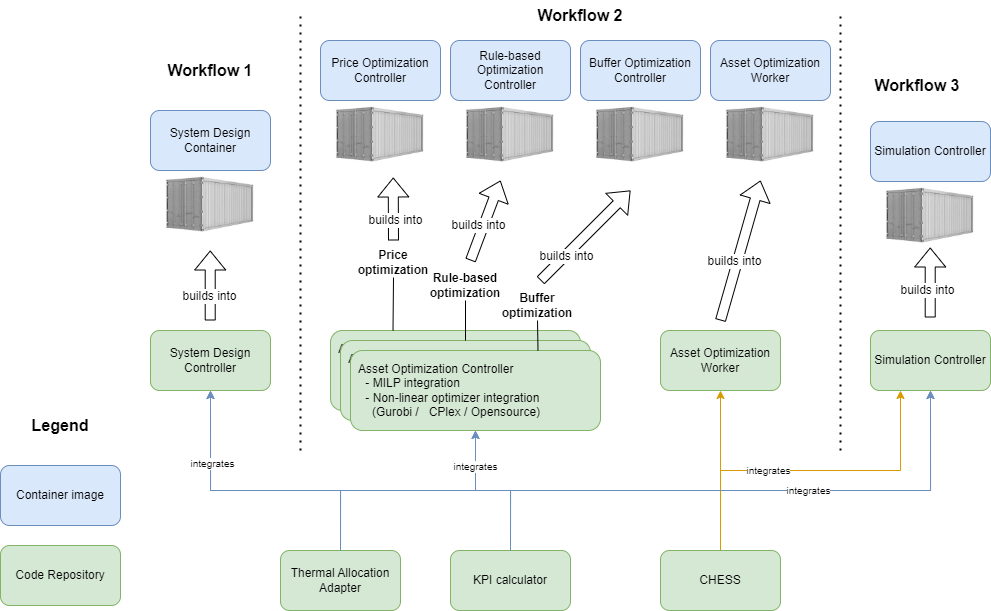

The diagram above was exported from draw.io. Its source (the exported page's mxGraphModel, read from the mxfile embedded in the PNG):
<mxGraphModel dx="2037" dy="830" grid="1" gridSize="10" guides="1" tooltips="1" connect="1" arrows="1" fold="1" page="1" pageScale="1" pageWidth="850" pageHeight="1100" math="0" shadow="0">
  <root>
    <mxCell id="0" />
    <mxCell id="1" parent="0" />
    <mxCell id="dKfde5-MQahYEQ1r8LPX-16" style="edgeStyle=orthogonalEdgeStyle;rounded=0;orthogonalLoop=1;jettySize=auto;html=1;exitX=0.5;exitY=0;exitDx=0;exitDy=0;entryX=0.5;entryY=1;entryDx=0;entryDy=0;fontSize=16;fillColor=#ffe6cc;strokeColor=#d79b00;" edge="1" parent="1" source="dKfde5-MQahYEQ1r8LPX-1" target="dKfde5-MQahYEQ1r8LPX-4">
      <mxGeometry relative="1" as="geometry">
        <Array as="points">
          <mxPoint x="740" y="610" />
          <mxPoint x="740" y="610" />
        </Array>
      </mxGeometry>
    </mxCell>
    <mxCell id="dKfde5-MQahYEQ1r8LPX-20" style="edgeStyle=orthogonalEdgeStyle;rounded=0;orthogonalLoop=1;jettySize=auto;html=1;exitX=0.5;exitY=0;exitDx=0;exitDy=0;entryX=0.25;entryY=1;entryDx=0;entryDy=0;fontSize=12;fillColor=#ffe6cc;strokeColor=#d79b00;" edge="1" parent="1" source="dKfde5-MQahYEQ1r8LPX-1" target="dKfde5-MQahYEQ1r8LPX-19">
      <mxGeometry relative="1" as="geometry" />
    </mxCell>
    <mxCell id="dKfde5-MQahYEQ1r8LPX-69" value="&lt;font style=&quot;font-size: 10px;&quot;&gt;integrates&lt;/font&gt;" style="edgeLabel;html=1;align=center;verticalAlign=middle;resizable=0;points=[];fontSize=12;" vertex="1" connectable="0" parent="dKfde5-MQahYEQ1r8LPX-20">
      <mxGeometry x="-0.2503" relative="1" as="geometry">
        <mxPoint as="offset" />
      </mxGeometry>
    </mxCell>
    <mxCell id="dKfde5-MQahYEQ1r8LPX-1" value="CHESS" style="rounded=1;whiteSpace=wrap;html=1;fillColor=#d5e8d4;strokeColor=#82b366;" vertex="1" parent="1">
      <mxGeometry x="680" y="650" width="120" height="60" as="geometry" />
    </mxCell>
    <mxCell id="dKfde5-MQahYEQ1r8LPX-7" style="edgeStyle=orthogonalEdgeStyle;rounded=0;orthogonalLoop=1;jettySize=auto;html=1;exitX=0.5;exitY=0;exitDx=0;exitDy=0;entryX=0.5;entryY=1;entryDx=0;entryDy=0;fillColor=#dae8fc;strokeColor=#6c8ebf;" edge="1" parent="1" source="dKfde5-MQahYEQ1r8LPX-2" target="dKfde5-MQahYEQ1r8LPX-6">
      <mxGeometry relative="1" as="geometry">
        <Array as="points">
          <mxPoint x="360" y="590" />
          <mxPoint x="230" y="590" />
        </Array>
      </mxGeometry>
    </mxCell>
    <mxCell id="dKfde5-MQahYEQ1r8LPX-9" style="edgeStyle=orthogonalEdgeStyle;rounded=0;orthogonalLoop=1;jettySize=auto;html=1;exitX=0.5;exitY=0;exitDx=0;exitDy=0;fillColor=#dae8fc;strokeColor=#6c8ebf;entryX=0.5;entryY=1;entryDx=0;entryDy=0;" edge="1" parent="1" source="dKfde5-MQahYEQ1r8LPX-2" target="dKfde5-MQahYEQ1r8LPX-24">
      <mxGeometry relative="1" as="geometry">
        <Array as="points">
          <mxPoint x="360" y="590" />
          <mxPoint x="495" y="590" />
        </Array>
      </mxGeometry>
    </mxCell>
    <mxCell id="dKfde5-MQahYEQ1r8LPX-2" value="Thermal Allocation Adapter" style="rounded=1;whiteSpace=wrap;html=1;fillColor=#d5e8d4;strokeColor=#82b366;" vertex="1" parent="1">
      <mxGeometry x="300" y="650" width="120" height="60" as="geometry" />
    </mxCell>
    <mxCell id="dKfde5-MQahYEQ1r8LPX-3" value="&amp;nbsp; Asset Optimization Controller&lt;br&gt;&amp;nbsp; &amp;nbsp; - MILP integration&lt;br&gt;&amp;nbsp; &amp;nbsp; - Non-linear optimizer integration&lt;br&gt;&amp;nbsp; &amp;nbsp; &amp;nbsp; (Gurobi /&amp;nbsp; &amp;nbsp;CPlex / Opensource)" style="rounded=1;whiteSpace=wrap;html=1;align=left;fillColor=#d5e8d4;strokeColor=#82b366;" vertex="1" parent="1">
      <mxGeometry x="350" y="430" width="250" height="80" as="geometry" />
    </mxCell>
    <mxCell id="dKfde5-MQahYEQ1r8LPX-4" value="&lt;div style=&quot;&quot;&gt;&lt;span style=&quot;background-color: initial;&quot;&gt;Asset Optimization Worker&lt;/span&gt;&lt;/div&gt;" style="rounded=1;whiteSpace=wrap;html=1;align=center;fillColor=#d5e8d4;strokeColor=#82b366;" vertex="1" parent="1">
      <mxGeometry x="680" y="430" width="120" height="60" as="geometry" />
    </mxCell>
    <mxCell id="dKfde5-MQahYEQ1r8LPX-8" style="edgeStyle=orthogonalEdgeStyle;rounded=0;orthogonalLoop=1;jettySize=auto;html=1;exitX=0.5;exitY=0;exitDx=0;exitDy=0;entryX=0.5;entryY=1;entryDx=0;entryDy=0;fillColor=#dae8fc;strokeColor=#6c8ebf;" edge="1" parent="1" source="dKfde5-MQahYEQ1r8LPX-5" target="dKfde5-MQahYEQ1r8LPX-6">
      <mxGeometry relative="1" as="geometry">
        <Array as="points">
          <mxPoint x="530" y="590" />
          <mxPoint x="230" y="590" />
        </Array>
      </mxGeometry>
    </mxCell>
    <mxCell id="dKfde5-MQahYEQ1r8LPX-71" value="integrates" style="edgeLabel;html=1;align=center;verticalAlign=middle;resizable=0;points=[];fontSize=10;" vertex="1" connectable="0" parent="dKfde5-MQahYEQ1r8LPX-8">
      <mxGeometry x="0.6837" y="-2" relative="1" as="geometry">
        <mxPoint as="offset" />
      </mxGeometry>
    </mxCell>
    <mxCell id="dKfde5-MQahYEQ1r8LPX-10" style="edgeStyle=orthogonalEdgeStyle;rounded=0;orthogonalLoop=1;jettySize=auto;html=1;exitX=0.5;exitY=0;exitDx=0;exitDy=0;entryX=0.5;entryY=1;entryDx=0;entryDy=0;fillColor=#dae8fc;strokeColor=#6c8ebf;" edge="1" parent="1" source="dKfde5-MQahYEQ1r8LPX-5" target="dKfde5-MQahYEQ1r8LPX-24">
      <mxGeometry relative="1" as="geometry">
        <Array as="points">
          <mxPoint x="530" y="590" />
          <mxPoint x="495" y="590" />
        </Array>
      </mxGeometry>
    </mxCell>
    <mxCell id="dKfde5-MQahYEQ1r8LPX-72" value="integrates" style="edgeLabel;html=1;align=center;verticalAlign=middle;resizable=0;points=[];fontSize=10;" vertex="1" connectable="0" parent="dKfde5-MQahYEQ1r8LPX-10">
      <mxGeometry x="0.444" y="-2" relative="1" as="geometry">
        <mxPoint x="-2" y="-8" as="offset" />
      </mxGeometry>
    </mxCell>
    <mxCell id="dKfde5-MQahYEQ1r8LPX-5" value="KPI calculator" style="rounded=1;whiteSpace=wrap;html=1;fillColor=#d5e8d4;strokeColor=#82b366;" vertex="1" parent="1">
      <mxGeometry x="470" y="650" width="120" height="60" as="geometry" />
    </mxCell>
    <mxCell id="dKfde5-MQahYEQ1r8LPX-6" value="System Design Controller" style="rounded=1;whiteSpace=wrap;html=1;fillColor=#d5e8d4;strokeColor=#82b366;" vertex="1" parent="1">
      <mxGeometry x="170" y="430" width="120" height="60" as="geometry" />
    </mxCell>
    <mxCell id="dKfde5-MQahYEQ1r8LPX-11" value="" style="endArrow=none;dashed=1;html=1;dashPattern=1 3;strokeWidth=2;rounded=0;" edge="1" parent="1">
      <mxGeometry width="50" height="50" relative="1" as="geometry">
        <mxPoint x="320" y="550" as="sourcePoint" />
        <mxPoint x="320" y="110" as="targetPoint" />
      </mxGeometry>
    </mxCell>
    <mxCell id="dKfde5-MQahYEQ1r8LPX-12" value="&lt;b&gt;&lt;font style=&quot;font-size: 16px;&quot;&gt;Workflow 1&lt;/font&gt;&lt;/b&gt;" style="text;html=1;strokeColor=none;fillColor=none;align=center;verticalAlign=middle;whiteSpace=wrap;rounded=0;" vertex="1" parent="1">
      <mxGeometry x="170" y="155" width="120" height="30" as="geometry" />
    </mxCell>
    <mxCell id="dKfde5-MQahYEQ1r8LPX-13" value="&lt;b&gt;&lt;font style=&quot;font-size: 16px;&quot;&gt;Workflow 2&lt;/font&gt;&lt;/b&gt;" style="text;html=1;strokeColor=none;fillColor=none;align=center;verticalAlign=middle;whiteSpace=wrap;rounded=0;" vertex="1" parent="1">
      <mxGeometry x="540" y="100" width="120" height="30" as="geometry" />
    </mxCell>
    <mxCell id="dKfde5-MQahYEQ1r8LPX-14" value="" style="endArrow=none;dashed=1;html=1;dashPattern=1 3;strokeWidth=2;rounded=0;" edge="1" parent="1">
      <mxGeometry width="50" height="50" relative="1" as="geometry">
        <mxPoint x="860" y="550" as="sourcePoint" />
        <mxPoint x="860" y="110" as="targetPoint" />
      </mxGeometry>
    </mxCell>
    <mxCell id="dKfde5-MQahYEQ1r8LPX-15" value="&lt;b&gt;&lt;font style=&quot;font-size: 16px;&quot;&gt;Workflow 3&lt;/font&gt;&lt;/b&gt;" style="text;html=1;strokeColor=none;fillColor=none;align=center;verticalAlign=middle;whiteSpace=wrap;rounded=0;" vertex="1" parent="1">
      <mxGeometry x="877" y="170" width="120" height="30" as="geometry" />
    </mxCell>
    <mxCell id="dKfde5-MQahYEQ1r8LPX-19" value="Simulation Controller" style="rounded=1;whiteSpace=wrap;html=1;fontSize=12;fillColor=#d5e8d4;strokeColor=#82b366;" vertex="1" parent="1">
      <mxGeometry x="890" y="430" width="120" height="60" as="geometry" />
    </mxCell>
    <mxCell id="dKfde5-MQahYEQ1r8LPX-21" style="edgeStyle=orthogonalEdgeStyle;rounded=0;orthogonalLoop=1;jettySize=auto;html=1;exitX=0.5;exitY=0;exitDx=0;exitDy=0;entryX=0.5;entryY=1;entryDx=0;entryDy=0;fillColor=#dae8fc;strokeColor=#6c8ebf;" edge="1" parent="1" source="dKfde5-MQahYEQ1r8LPX-5" target="dKfde5-MQahYEQ1r8LPX-19">
      <mxGeometry relative="1" as="geometry">
        <mxPoint x="540" y="660" as="sourcePoint" />
        <mxPoint x="120" y="500" as="targetPoint" />
        <Array as="points">
          <mxPoint x="530" y="590" />
          <mxPoint x="950" y="590" />
        </Array>
      </mxGeometry>
    </mxCell>
    <mxCell id="dKfde5-MQahYEQ1r8LPX-22" style="edgeStyle=orthogonalEdgeStyle;rounded=0;orthogonalLoop=1;jettySize=auto;html=1;exitX=0.5;exitY=0;exitDx=0;exitDy=0;fillColor=#dae8fc;strokeColor=#6c8ebf;entryX=0.5;entryY=1;entryDx=0;entryDy=0;" edge="1" parent="1" source="dKfde5-MQahYEQ1r8LPX-2" target="dKfde5-MQahYEQ1r8LPX-19">
      <mxGeometry relative="1" as="geometry">
        <mxPoint x="370" y="660" as="sourcePoint" />
        <mxPoint x="485" y="520" as="targetPoint" />
        <Array as="points">
          <mxPoint x="360" y="590" />
          <mxPoint x="950" y="590" />
        </Array>
      </mxGeometry>
    </mxCell>
    <mxCell id="dKfde5-MQahYEQ1r8LPX-70" value="integrates" style="edgeLabel;html=1;align=center;verticalAlign=middle;resizable=0;points=[];fontSize=10;" vertex="1" connectable="0" parent="dKfde5-MQahYEQ1r8LPX-22">
      <mxGeometry x="0.4065" relative="1" as="geometry">
        <mxPoint as="offset" />
      </mxGeometry>
    </mxCell>
    <mxCell id="dKfde5-MQahYEQ1r8LPX-23" value="&amp;nbsp; Asset Optimization Controller&lt;br&gt;&amp;nbsp; &amp;nbsp; - MILP integration&lt;br&gt;&amp;nbsp; &amp;nbsp; - Non-linear optimizer integration&lt;br&gt;&amp;nbsp; &amp;nbsp; &amp;nbsp; (Gurobi /&amp;nbsp; &amp;nbsp;CPlex / Opensource)" style="rounded=1;whiteSpace=wrap;html=1;align=left;fillColor=#d5e8d4;strokeColor=#82b366;" vertex="1" parent="1">
      <mxGeometry x="360" y="440" width="250" height="80" as="geometry" />
    </mxCell>
    <mxCell id="dKfde5-MQahYEQ1r8LPX-24" value="&amp;nbsp; Asset Optimization Controller&lt;br&gt;&amp;nbsp; &amp;nbsp; - MILP integration&lt;br&gt;&amp;nbsp; &amp;nbsp; - Non-linear optimizer integration&lt;br&gt;&amp;nbsp; &amp;nbsp; &amp;nbsp; (Gurobi /&amp;nbsp; &amp;nbsp;CPlex / Opensource)" style="rounded=1;whiteSpace=wrap;html=1;align=left;fillColor=#d5e8d4;strokeColor=#82b366;" vertex="1" parent="1">
      <mxGeometry x="370" y="450" width="250" height="80" as="geometry" />
    </mxCell>
    <mxCell id="dKfde5-MQahYEQ1r8LPX-25" value="" style="endArrow=none;html=1;rounded=0;fontSize=12;exitX=0.25;exitY=0;exitDx=0;exitDy=0;entryX=0.5;entryY=1;entryDx=0;entryDy=0;" edge="1" parent="1" source="dKfde5-MQahYEQ1r8LPX-3" target="dKfde5-MQahYEQ1r8LPX-26">
      <mxGeometry width="50" height="50" relative="1" as="geometry">
        <mxPoint x="380" y="410" as="sourcePoint" />
        <mxPoint x="413" y="390" as="targetPoint" />
      </mxGeometry>
    </mxCell>
    <mxCell id="dKfde5-MQahYEQ1r8LPX-26" value="Price optimization" style="text;html=1;strokeColor=none;fillColor=none;align=center;verticalAlign=middle;whiteSpace=wrap;rounded=0;fontSize=12;fontStyle=1" vertex="1" parent="1">
      <mxGeometry x="383" y="347" width="60" height="30" as="geometry" />
    </mxCell>
    <mxCell id="dKfde5-MQahYEQ1r8LPX-27" value="" style="endArrow=none;html=1;rounded=0;fontSize=12;entryX=0.5;entryY=1;entryDx=0;entryDy=0;exitX=0.5;exitY=0;exitDx=0;exitDy=0;" edge="1" parent="1" target="dKfde5-MQahYEQ1r8LPX-28" source="dKfde5-MQahYEQ1r8LPX-23">
      <mxGeometry width="50" height="50" relative="1" as="geometry">
        <mxPoint x="488" y="420" as="sourcePoint" />
        <mxPoint x="488" y="380" as="targetPoint" />
      </mxGeometry>
    </mxCell>
    <mxCell id="dKfde5-MQahYEQ1r8LPX-28" value="Rule-based&lt;br&gt;optimization" style="text;html=1;strokeColor=none;fillColor=none;align=center;verticalAlign=middle;whiteSpace=wrap;rounded=0;fontSize=12;fontStyle=1" vertex="1" parent="1">
      <mxGeometry x="455" y="370" width="60" height="30" as="geometry" />
    </mxCell>
    <mxCell id="dKfde5-MQahYEQ1r8LPX-29" value="" style="endArrow=none;html=1;rounded=0;fontSize=12;entryX=0.5;entryY=1;entryDx=0;entryDy=0;exitX=0.75;exitY=0;exitDx=0;exitDy=0;" edge="1" parent="1" target="dKfde5-MQahYEQ1r8LPX-30" source="dKfde5-MQahYEQ1r8LPX-24">
      <mxGeometry width="50" height="50" relative="1" as="geometry">
        <mxPoint x="630" y="420" as="sourcePoint" />
        <mxPoint x="563" y="390" as="targetPoint" />
      </mxGeometry>
    </mxCell>
    <mxCell id="dKfde5-MQahYEQ1r8LPX-30" value="Buffer optimization" style="text;html=1;strokeColor=none;fillColor=none;align=center;verticalAlign=middle;whiteSpace=wrap;rounded=0;fontSize=12;fontStyle=1" vertex="1" parent="1">
      <mxGeometry x="527" y="390" width="60" height="30" as="geometry" />
    </mxCell>
    <mxCell id="dKfde5-MQahYEQ1r8LPX-32" value="" style="shape=flexArrow;endArrow=classic;html=1;rounded=0;fontSize=12;" edge="1" parent="1">
      <mxGeometry width="50" height="50" relative="1" as="geometry">
        <mxPoint x="229.70999999999998" y="420" as="sourcePoint" />
        <mxPoint x="229.70999999999998" y="350" as="targetPoint" />
      </mxGeometry>
    </mxCell>
    <mxCell id="dKfde5-MQahYEQ1r8LPX-63" value="builds into" style="edgeLabel;html=1;align=center;verticalAlign=middle;resizable=0;points=[];fontSize=12;" vertex="1" connectable="0" parent="dKfde5-MQahYEQ1r8LPX-32">
      <mxGeometry x="-0.3061" y="1" relative="1" as="geometry">
        <mxPoint as="offset" />
      </mxGeometry>
    </mxCell>
    <mxCell id="dKfde5-MQahYEQ1r8LPX-41" value="" style="shape=image;verticalLabelPosition=bottom;labelBackgroundColor=default;verticalAlign=top;aspect=fixed;imageAspect=0;image=data:image/jpeg,(base64 omitted: 9700 chars);" vertex="1" parent="1">
      <mxGeometry x="182.38" y="270" width="94.62" height="66" as="geometry" />
    </mxCell>
    <mxCell id="dKfde5-MQahYEQ1r8LPX-42" value="System Design&lt;br&gt;Container" style="rounded=1;whiteSpace=wrap;html=1;fontSize=12;fillColor=#dae8fc;strokeColor=#6c8ebf;" vertex="1" parent="1">
      <mxGeometry x="170" y="210" width="120" height="60" as="geometry" />
    </mxCell>
    <mxCell id="dKfde5-MQahYEQ1r8LPX-43" value="" style="shape=image;verticalLabelPosition=bottom;labelBackgroundColor=default;verticalAlign=top;aspect=fixed;imageAspect=0;image=data:image/jpeg,(base64 omitted: 9700 chars);" vertex="1" parent="1">
      <mxGeometry x="352.38" y="200" width="94.62" height="66" as="geometry" />
    </mxCell>
    <mxCell id="dKfde5-MQahYEQ1r8LPX-44" value="Price Optimization Controller" style="rounded=1;whiteSpace=wrap;html=1;fontSize=12;fillColor=#dae8fc;strokeColor=#6c8ebf;" vertex="1" parent="1">
      <mxGeometry x="340" y="140" width="120" height="60" as="geometry" />
    </mxCell>
    <mxCell id="dKfde5-MQahYEQ1r8LPX-45" value="" style="shape=image;verticalLabelPosition=bottom;labelBackgroundColor=default;verticalAlign=top;aspect=fixed;imageAspect=0;image=data:image/jpeg,(base64 omitted: 9700 chars);" vertex="1" parent="1">
      <mxGeometry x="482.38" y="200" width="94.62" height="66" as="geometry" />
    </mxCell>
    <mxCell id="dKfde5-MQahYEQ1r8LPX-46" value="Rule-based Optimization Controller" style="rounded=1;whiteSpace=wrap;html=1;fontSize=12;fillColor=#dae8fc;strokeColor=#6c8ebf;" vertex="1" parent="1">
      <mxGeometry x="470" y="140" width="120" height="60" as="geometry" />
    </mxCell>
    <mxCell id="dKfde5-MQahYEQ1r8LPX-47" value="" style="shape=image;verticalLabelPosition=bottom;labelBackgroundColor=default;verticalAlign=top;aspect=fixed;imageAspect=0;image=data:image/jpeg,(base64 omitted: 9700 chars);" vertex="1" parent="1">
      <mxGeometry x="612.38" y="200" width="94.62" height="66" as="geometry" />
    </mxCell>
    <mxCell id="dKfde5-MQahYEQ1r8LPX-48" value="Buffer Optimization Controller" style="rounded=1;whiteSpace=wrap;html=1;fontSize=12;fillColor=#dae8fc;strokeColor=#6c8ebf;" vertex="1" parent="1">
      <mxGeometry x="600" y="140" width="120" height="60" as="geometry" />
    </mxCell>
    <mxCell id="dKfde5-MQahYEQ1r8LPX-49" value="" style="shape=image;verticalLabelPosition=bottom;labelBackgroundColor=default;verticalAlign=top;aspect=fixed;imageAspect=0;image=data:image/jpeg,(base64 omitted: 9700 chars);" vertex="1" parent="1">
      <mxGeometry x="902.38" y="281" width="94.62" height="66" as="geometry" />
    </mxCell>
    <mxCell id="dKfde5-MQahYEQ1r8LPX-50" value="Simulation Controller" style="rounded=1;whiteSpace=wrap;html=1;fontSize=12;fillColor=#dae8fc;strokeColor=#6c8ebf;" vertex="1" parent="1">
      <mxGeometry x="890" y="221" width="120" height="60" as="geometry" />
    </mxCell>
    <mxCell id="dKfde5-MQahYEQ1r8LPX-51" value="" style="shape=image;verticalLabelPosition=bottom;labelBackgroundColor=default;verticalAlign=top;aspect=fixed;imageAspect=0;image=data:image/jpeg,(base64 omitted: 9700 chars);" vertex="1" parent="1">
      <mxGeometry x="742.38" y="200" width="94.62" height="66" as="geometry" />
    </mxCell>
    <mxCell id="dKfde5-MQahYEQ1r8LPX-52" value="Asset Optimization Worker" style="rounded=1;whiteSpace=wrap;html=1;fontSize=12;fillColor=#dae8fc;strokeColor=#6c8ebf;" vertex="1" parent="1">
      <mxGeometry x="730" y="140" width="120" height="60" as="geometry" />
    </mxCell>
    <mxCell id="dKfde5-MQahYEQ1r8LPX-53" value="" style="shape=flexArrow;endArrow=classic;html=1;rounded=0;fontSize=12;" edge="1" parent="1">
      <mxGeometry width="50" height="50" relative="1" as="geometry">
        <mxPoint x="413" y="340" as="sourcePoint" />
        <mxPoint x="412.71000000000026" y="277" as="targetPoint" />
      </mxGeometry>
    </mxCell>
    <mxCell id="dKfde5-MQahYEQ1r8LPX-62" value="builds into" style="edgeLabel;html=1;align=center;verticalAlign=middle;resizable=0;points=[];fontSize=12;" vertex="1" connectable="0" parent="dKfde5-MQahYEQ1r8LPX-53">
      <mxGeometry x="-0.3382" y="-2" relative="1" as="geometry">
        <mxPoint as="offset" />
      </mxGeometry>
    </mxCell>
    <mxCell id="dKfde5-MQahYEQ1r8LPX-54" value="" style="shape=flexArrow;endArrow=classic;html=1;rounded=0;fontSize=12;" edge="1" parent="1">
      <mxGeometry width="50" height="50" relative="1" as="geometry">
        <mxPoint x="490" y="360" as="sourcePoint" />
        <mxPoint x="520" y="280" as="targetPoint" />
      </mxGeometry>
    </mxCell>
    <mxCell id="dKfde5-MQahYEQ1r8LPX-61" value="builds into" style="edgeLabel;html=1;align=center;verticalAlign=middle;resizable=0;points=[];fontSize=12;" vertex="1" connectable="0" parent="dKfde5-MQahYEQ1r8LPX-54">
      <mxGeometry x="-0.1538" y="5" relative="1" as="geometry">
        <mxPoint as="offset" />
      </mxGeometry>
    </mxCell>
    <mxCell id="dKfde5-MQahYEQ1r8LPX-55" value="" style="shape=flexArrow;endArrow=classic;html=1;rounded=0;fontSize=12;" edge="1" parent="1">
      <mxGeometry width="50" height="50" relative="1" as="geometry">
        <mxPoint x="560" y="380" as="sourcePoint" />
        <mxPoint x="650" y="290" as="targetPoint" />
      </mxGeometry>
    </mxCell>
    <mxCell id="dKfde5-MQahYEQ1r8LPX-60" value="builds into" style="edgeLabel;html=1;align=center;verticalAlign=middle;resizable=0;points=[];fontSize=12;" vertex="1" connectable="0" parent="dKfde5-MQahYEQ1r8LPX-55">
      <mxGeometry x="-0.4508" y="-1" relative="1" as="geometry">
        <mxPoint as="offset" />
      </mxGeometry>
    </mxCell>
    <mxCell id="dKfde5-MQahYEQ1r8LPX-56" value="" style="shape=flexArrow;endArrow=classic;html=1;rounded=0;fontSize=12;" edge="1" parent="1">
      <mxGeometry width="50" height="50" relative="1" as="geometry">
        <mxPoint x="740" y="420" as="sourcePoint" />
        <mxPoint x="780" y="280" as="targetPoint" />
      </mxGeometry>
    </mxCell>
    <mxCell id="dKfde5-MQahYEQ1r8LPX-59" value="builds into" style="edgeLabel;html=1;align=center;verticalAlign=middle;resizable=0;points=[];fontSize=12;" vertex="1" connectable="0" parent="dKfde5-MQahYEQ1r8LPX-56">
      <mxGeometry x="-0.1574" y="3" relative="1" as="geometry">
        <mxPoint as="offset" />
      </mxGeometry>
    </mxCell>
    <mxCell id="dKfde5-MQahYEQ1r8LPX-58" value="" style="shape=flexArrow;endArrow=classic;html=1;rounded=0;fontSize=12;" edge="1" parent="1">
      <mxGeometry width="50" height="50" relative="1" as="geometry">
        <mxPoint x="949.7100000000003" y="417" as="sourcePoint" />
        <mxPoint x="949.7100000000003" y="347" as="targetPoint" />
      </mxGeometry>
    </mxCell>
    <mxCell id="dKfde5-MQahYEQ1r8LPX-64" value="builds into" style="edgeLabel;html=1;align=center;verticalAlign=middle;resizable=0;points=[];fontSize=12;" vertex="1" connectable="0" parent="dKfde5-MQahYEQ1r8LPX-58">
      <mxGeometry x="-0.2122" y="3" relative="1" as="geometry">
        <mxPoint as="offset" />
      </mxGeometry>
    </mxCell>
    <mxCell id="dKfde5-MQahYEQ1r8LPX-65" value="Code Repository" style="rounded=1;whiteSpace=wrap;html=1;fillColor=#d5e8d4;strokeColor=#82b366;" vertex="1" parent="1">
      <mxGeometry x="20" y="645" width="120" height="60" as="geometry" />
    </mxCell>
    <mxCell id="dKfde5-MQahYEQ1r8LPX-66" value="Container image" style="rounded=1;whiteSpace=wrap;html=1;fontSize=12;fillColor=#dae8fc;strokeColor=#6c8ebf;" vertex="1" parent="1">
      <mxGeometry x="20" y="565" width="120" height="60" as="geometry" />
    </mxCell>
    <mxCell id="dKfde5-MQahYEQ1r8LPX-68" value="&lt;b&gt;&lt;font style=&quot;font-size: 16px;&quot;&gt;Legend&lt;/font&gt;&lt;/b&gt;" style="text;html=1;strokeColor=none;fillColor=none;align=center;verticalAlign=middle;whiteSpace=wrap;rounded=0;" vertex="1" parent="1">
      <mxGeometry x="20" y="510" width="120" height="30" as="geometry" />
    </mxCell>
  </root>
</mxGraphModel>